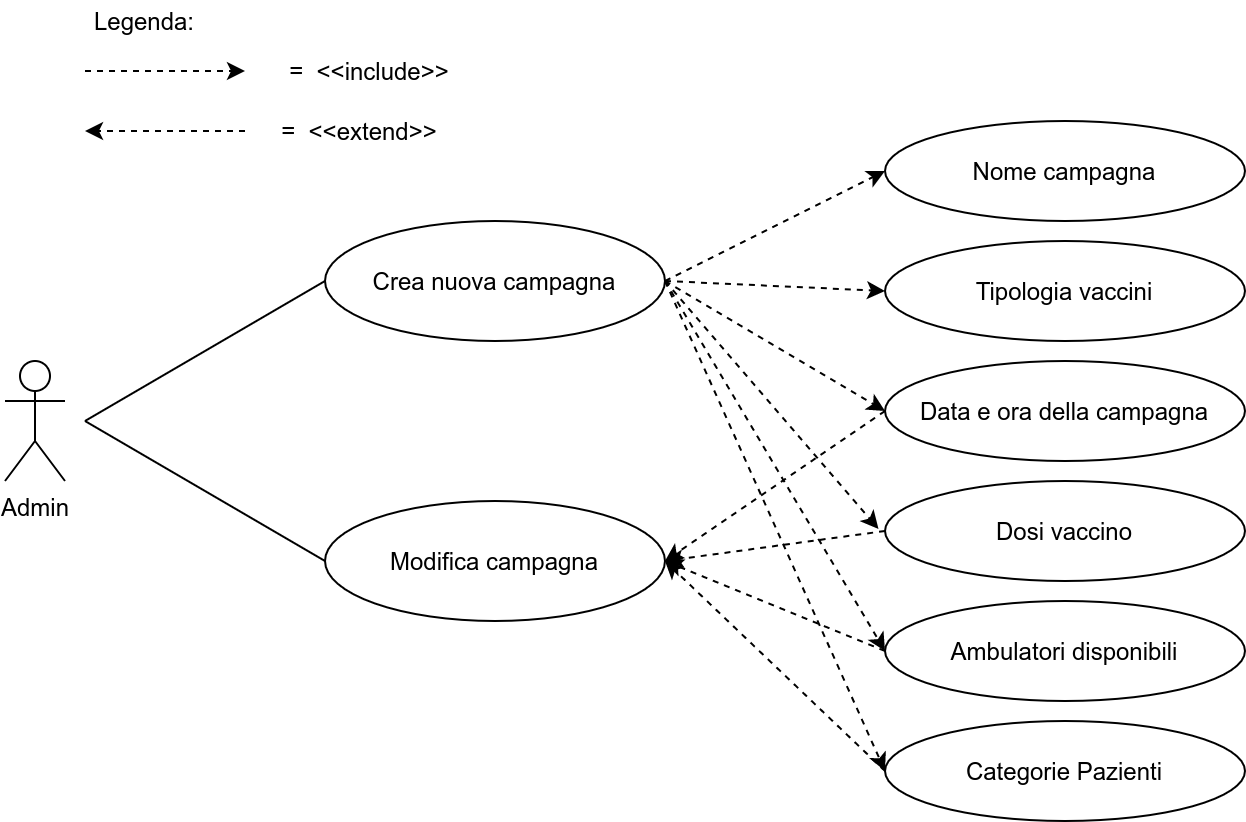

The diagram above was exported from draw.io. Its source (the exported page's mxGraphModel, read from the mxfile embedded in the PNG):
<mxGraphModel dx="782" dy="491" grid="1" gridSize="10" guides="1" tooltips="1" connect="1" arrows="1" fold="1" page="1" pageScale="1" pageWidth="827" pageHeight="1169" math="0" shadow="0">
  <root>
    <mxCell id="0" />
    <mxCell id="1" parent="0" />
    <mxCell id="KQQRKXipdKdz1cxz7ORq-1" value="Admin" style="shape=umlActor;verticalLabelPosition=bottom;verticalAlign=top;html=1;outlineConnect=0;" parent="1" vertex="1">
      <mxGeometry x="80" y="250" width="30" height="60" as="geometry" />
    </mxCell>
    <mxCell id="KQQRKXipdKdz1cxz7ORq-2" value="" style="endArrow=none;html=1;" parent="1" edge="1">
      <mxGeometry width="50" height="50" relative="1" as="geometry">
        <mxPoint x="120" y="280" as="sourcePoint" />
        <mxPoint x="240" y="210" as="targetPoint" />
      </mxGeometry>
    </mxCell>
    <mxCell id="KQQRKXipdKdz1cxz7ORq-3" value="" style="endArrow=none;html=1;" parent="1" edge="1">
      <mxGeometry width="50" height="50" relative="1" as="geometry">
        <mxPoint x="120" y="280" as="sourcePoint" />
        <mxPoint x="240" y="350" as="targetPoint" />
      </mxGeometry>
    </mxCell>
    <mxCell id="KQQRKXipdKdz1cxz7ORq-4" value="" style="ellipse;whiteSpace=wrap;html=1;" parent="1" vertex="1">
      <mxGeometry x="240" y="180" width="170" height="60" as="geometry" />
    </mxCell>
    <mxCell id="KQQRKXipdKdz1cxz7ORq-5" value="" style="ellipse;whiteSpace=wrap;html=1;" parent="1" vertex="1">
      <mxGeometry x="240" y="320" width="170" height="60" as="geometry" />
    </mxCell>
    <mxCell id="KQQRKXipdKdz1cxz7ORq-6" value="Crea nuova campagna" style="text;html=1;strokeColor=none;fillColor=none;align=center;verticalAlign=middle;whiteSpace=wrap;rounded=0;" parent="1" vertex="1">
      <mxGeometry x="255" y="200" width="140" height="20" as="geometry" />
    </mxCell>
    <mxCell id="KQQRKXipdKdz1cxz7ORq-7" value="Modifica campagna" style="text;html=1;strokeColor=none;fillColor=none;align=center;verticalAlign=middle;whiteSpace=wrap;rounded=0;" parent="1" vertex="1">
      <mxGeometry x="260" y="340" width="130" height="20" as="geometry" />
    </mxCell>
    <mxCell id="KQQRKXipdKdz1cxz7ORq-52" value="" style="ellipse;whiteSpace=wrap;html=1;" parent="1" vertex="1">
      <mxGeometry x="520" y="130" width="180" height="50" as="geometry" />
    </mxCell>
    <mxCell id="KQQRKXipdKdz1cxz7ORq-53" value="" style="ellipse;whiteSpace=wrap;html=1;" parent="1" vertex="1">
      <mxGeometry x="520" y="190" width="180" height="50" as="geometry" />
    </mxCell>
    <mxCell id="KQQRKXipdKdz1cxz7ORq-54" value="" style="ellipse;whiteSpace=wrap;html=1;" parent="1" vertex="1">
      <mxGeometry x="520" y="250" width="180" height="50" as="geometry" />
    </mxCell>
    <mxCell id="KQQRKXipdKdz1cxz7ORq-55" value="" style="ellipse;whiteSpace=wrap;html=1;" parent="1" vertex="1">
      <mxGeometry x="520" y="310" width="180" height="50" as="geometry" />
    </mxCell>
    <mxCell id="KQQRKXipdKdz1cxz7ORq-56" value="" style="ellipse;whiteSpace=wrap;html=1;" parent="1" vertex="1">
      <mxGeometry x="520" y="370" width="180" height="50" as="geometry" />
    </mxCell>
    <mxCell id="KQQRKXipdKdz1cxz7ORq-57" value="" style="ellipse;whiteSpace=wrap;html=1;" parent="1" vertex="1">
      <mxGeometry x="520" y="430" width="180" height="50" as="geometry" />
    </mxCell>
    <mxCell id="KQQRKXipdKdz1cxz7ORq-58" value="Nome campagna" style="text;html=1;strokeColor=none;fillColor=none;align=center;verticalAlign=middle;whiteSpace=wrap;rounded=0;" parent="1" vertex="1">
      <mxGeometry x="530" y="145" width="160" height="20" as="geometry" />
    </mxCell>
    <mxCell id="KQQRKXipdKdz1cxz7ORq-60" value="Tipologia vaccini&lt;span style=&quot;color: rgba(0 , 0 , 0 , 0) ; font-family: monospace ; font-size: 0px&quot;&gt;%3CmxGraphModel%3E%3Croot%3E%3CmxCell%20id%3D%220%22%2F%3E%3CmxCell%20id%3D%221%22%20parent%3D%220%22%2F%3E%3CmxCell%20id%3D%222%22%20value%3D%22Nome%20campagna%22%20style%3D%22text%3Bhtml%3D1%3BstrokeColor%3Dnone%3BfillColor%3Dnone%3Balign%3Dcenter%3BverticalAlign%3Dmiddle%3BwhiteSpace%3Dwrap%3Brounded%3D0%3B%22%20vertex%3D%221%22%20parent%3D%221%22%3E%3CmxGeometry%20x%3D%22530%22%20y%3D%22145%22%20width%3D%22160%22%20height%3D%2220%22%20as%3D%22geometry%22%2F%3E%3C%2FmxCell%3E%3C%2Froot%3E%3C%2FmxGraphModel%3E&lt;/span&gt;" style="text;html=1;strokeColor=none;fillColor=none;align=center;verticalAlign=middle;whiteSpace=wrap;rounded=0;" parent="1" vertex="1">
      <mxGeometry x="530" y="205" width="160" height="20" as="geometry" />
    </mxCell>
    <mxCell id="KQQRKXipdKdz1cxz7ORq-61" value="Data e ora della campagna" style="text;html=1;strokeColor=none;fillColor=none;align=center;verticalAlign=middle;whiteSpace=wrap;rounded=0;" parent="1" vertex="1">
      <mxGeometry x="530" y="265" width="160" height="20" as="geometry" />
    </mxCell>
    <mxCell id="KQQRKXipdKdz1cxz7ORq-62" value="Dosi vaccino" style="text;html=1;strokeColor=none;fillColor=none;align=center;verticalAlign=middle;whiteSpace=wrap;rounded=0;" parent="1" vertex="1">
      <mxGeometry x="530" y="325" width="160" height="20" as="geometry" />
    </mxCell>
    <mxCell id="KQQRKXipdKdz1cxz7ORq-63" value="Ambulatori disponibili" style="text;html=1;strokeColor=none;fillColor=none;align=center;verticalAlign=middle;whiteSpace=wrap;rounded=0;" parent="1" vertex="1">
      <mxGeometry x="530" y="385" width="160" height="20" as="geometry" />
    </mxCell>
    <mxCell id="KQQRKXipdKdz1cxz7ORq-64" value="Categorie Pazienti" style="text;html=1;strokeColor=none;fillColor=none;align=center;verticalAlign=middle;whiteSpace=wrap;rounded=0;" parent="1" vertex="1">
      <mxGeometry x="530" y="445" width="160" height="20" as="geometry" />
    </mxCell>
    <mxCell id="KQQRKXipdKdz1cxz7ORq-65" value="" style="endArrow=classic;html=1;dashed=1;exitX=1;exitY=0.5;exitDx=0;exitDy=0;entryX=0;entryY=0.5;entryDx=0;entryDy=0;" parent="1" source="KQQRKXipdKdz1cxz7ORq-4" target="KQQRKXipdKdz1cxz7ORq-52" edge="1">
      <mxGeometry width="50" height="50" relative="1" as="geometry">
        <mxPoint x="364" y="480" as="sourcePoint" />
        <mxPoint x="414" y="430" as="targetPoint" />
      </mxGeometry>
    </mxCell>
    <mxCell id="KQQRKXipdKdz1cxz7ORq-66" value="" style="endArrow=classic;html=1;dashed=1;exitX=1;exitY=0.5;exitDx=0;exitDy=0;entryX=0;entryY=0.5;entryDx=0;entryDy=0;" parent="1" source="KQQRKXipdKdz1cxz7ORq-4" target="KQQRKXipdKdz1cxz7ORq-53" edge="1">
      <mxGeometry width="50" height="50" relative="1" as="geometry">
        <mxPoint x="420" y="220" as="sourcePoint" />
        <mxPoint x="529.9999999999986" y="165" as="targetPoint" />
      </mxGeometry>
    </mxCell>
    <mxCell id="KQQRKXipdKdz1cxz7ORq-67" value="" style="endArrow=classic;html=1;dashed=1;entryX=0;entryY=0.5;entryDx=0;entryDy=0;" parent="1" target="KQQRKXipdKdz1cxz7ORq-54" edge="1">
      <mxGeometry width="50" height="50" relative="1" as="geometry">
        <mxPoint x="410" y="210" as="sourcePoint" />
        <mxPoint x="539.9999999999986" y="175" as="targetPoint" />
      </mxGeometry>
    </mxCell>
    <mxCell id="KQQRKXipdKdz1cxz7ORq-68" value="" style="endArrow=classic;html=1;dashed=1;exitX=1;exitY=0.5;exitDx=0;exitDy=0;entryX=-0.018;entryY=0.48;entryDx=0;entryDy=0;entryPerimeter=0;" parent="1" source="KQQRKXipdKdz1cxz7ORq-4" target="KQQRKXipdKdz1cxz7ORq-55" edge="1">
      <mxGeometry width="50" height="50" relative="1" as="geometry">
        <mxPoint x="440" y="240" as="sourcePoint" />
        <mxPoint x="549.9999999999986" y="185" as="targetPoint" />
      </mxGeometry>
    </mxCell>
    <mxCell id="KQQRKXipdKdz1cxz7ORq-69" value="" style="endArrow=classic;html=1;dashed=1;entryX=0;entryY=0.5;entryDx=0;entryDy=0;" parent="1" target="KQQRKXipdKdz1cxz7ORq-56" edge="1">
      <mxGeometry width="50" height="50" relative="1" as="geometry">
        <mxPoint x="410" y="210" as="sourcePoint" />
        <mxPoint x="559.9999999999986" y="195" as="targetPoint" />
      </mxGeometry>
    </mxCell>
    <mxCell id="KQQRKXipdKdz1cxz7ORq-70" value="" style="endArrow=classic;html=1;dashed=1;exitX=1;exitY=0.5;exitDx=0;exitDy=0;entryX=0;entryY=0.5;entryDx=0;entryDy=0;" parent="1" source="KQQRKXipdKdz1cxz7ORq-4" target="KQQRKXipdKdz1cxz7ORq-57" edge="1">
      <mxGeometry width="50" height="50" relative="1" as="geometry">
        <mxPoint x="460" y="260" as="sourcePoint" />
        <mxPoint x="569.9999999999986" y="205" as="targetPoint" />
      </mxGeometry>
    </mxCell>
    <mxCell id="KQQRKXipdKdz1cxz7ORq-71" value="" style="endArrow=classic;html=1;dashed=1;exitX=0;exitY=0.5;exitDx=0;exitDy=0;entryX=1;entryY=0.5;entryDx=0;entryDy=0;" parent="1" source="KQQRKXipdKdz1cxz7ORq-55" target="KQQRKXipdKdz1cxz7ORq-5" edge="1">
      <mxGeometry width="50" height="50" relative="1" as="geometry">
        <mxPoint x="470" y="270" as="sourcePoint" />
        <mxPoint x="579.9999999999986" y="215" as="targetPoint" />
      </mxGeometry>
    </mxCell>
    <mxCell id="KQQRKXipdKdz1cxz7ORq-72" value="" style="endArrow=classic;html=1;dashed=1;exitX=0;exitY=0.5;exitDx=0;exitDy=0;entryX=1;entryY=0.5;entryDx=0;entryDy=0;" parent="1" source="KQQRKXipdKdz1cxz7ORq-56" target="KQQRKXipdKdz1cxz7ORq-5" edge="1">
      <mxGeometry width="50" height="50" relative="1" as="geometry">
        <mxPoint x="480" y="280" as="sourcePoint" />
        <mxPoint x="589.9999999999986" y="225" as="targetPoint" />
      </mxGeometry>
    </mxCell>
    <mxCell id="KQQRKXipdKdz1cxz7ORq-73" value="" style="endArrow=classic;html=1;dashed=1;exitX=0;exitY=0.5;exitDx=0;exitDy=0;entryX=1;entryY=0.5;entryDx=0;entryDy=0;" parent="1" source="KQQRKXipdKdz1cxz7ORq-57" target="KQQRKXipdKdz1cxz7ORq-5" edge="1">
      <mxGeometry width="50" height="50" relative="1" as="geometry">
        <mxPoint x="490" y="290" as="sourcePoint" />
        <mxPoint x="599.9999999999986" y="235" as="targetPoint" />
      </mxGeometry>
    </mxCell>
    <mxCell id="KQQRKXipdKdz1cxz7ORq-74" value="" style="endArrow=classic;html=1;dashed=1;exitX=0;exitY=0.5;exitDx=0;exitDy=0;entryX=1;entryY=0.5;entryDx=0;entryDy=0;" parent="1" source="KQQRKXipdKdz1cxz7ORq-54" target="KQQRKXipdKdz1cxz7ORq-5" edge="1">
      <mxGeometry width="50" height="50" relative="1" as="geometry">
        <mxPoint x="500" y="300" as="sourcePoint" />
        <mxPoint x="609.9999999999986" y="245" as="targetPoint" />
      </mxGeometry>
    </mxCell>
    <mxCell id="KQQRKXipdKdz1cxz7ORq-75" value="" style="endArrow=classic;html=1;dashed=1;" parent="1" edge="1">
      <mxGeometry width="50" height="50" relative="1" as="geometry">
        <mxPoint x="120" y="105" as="sourcePoint" />
        <mxPoint x="200" y="105" as="targetPoint" />
      </mxGeometry>
    </mxCell>
    <mxCell id="KQQRKXipdKdz1cxz7ORq-76" value="=&amp;nbsp; &amp;lt;&amp;lt;include&amp;gt;&amp;gt;" style="text;html=1;strokeColor=none;fillColor=none;align=center;verticalAlign=middle;whiteSpace=wrap;rounded=0;" parent="1" vertex="1">
      <mxGeometry x="215" y="95" width="95" height="20" as="geometry" />
    </mxCell>
    <mxCell id="KQQRKXipdKdz1cxz7ORq-77" value="" style="endArrow=classic;html=1;dashed=1;" parent="1" edge="1">
      <mxGeometry width="50" height="50" relative="1" as="geometry">
        <mxPoint x="200" y="135" as="sourcePoint" />
        <mxPoint x="120" y="135" as="targetPoint" />
      </mxGeometry>
    </mxCell>
    <mxCell id="KQQRKXipdKdz1cxz7ORq-78" value="=&amp;nbsp; &amp;lt;&amp;lt;extend&amp;gt;&amp;gt;" style="text;html=1;strokeColor=none;fillColor=none;align=center;verticalAlign=middle;whiteSpace=wrap;rounded=0;" parent="1" vertex="1">
      <mxGeometry x="210" y="125" width="95" height="20" as="geometry" />
    </mxCell>
    <mxCell id="KQQRKXipdKdz1cxz7ORq-79" value="Legenda:" style="text;html=1;strokeColor=none;fillColor=none;align=center;verticalAlign=middle;whiteSpace=wrap;rounded=0;" parent="1" vertex="1">
      <mxGeometry x="120" y="70" width="60" height="20" as="geometry" />
    </mxCell>
  </root>
</mxGraphModel>